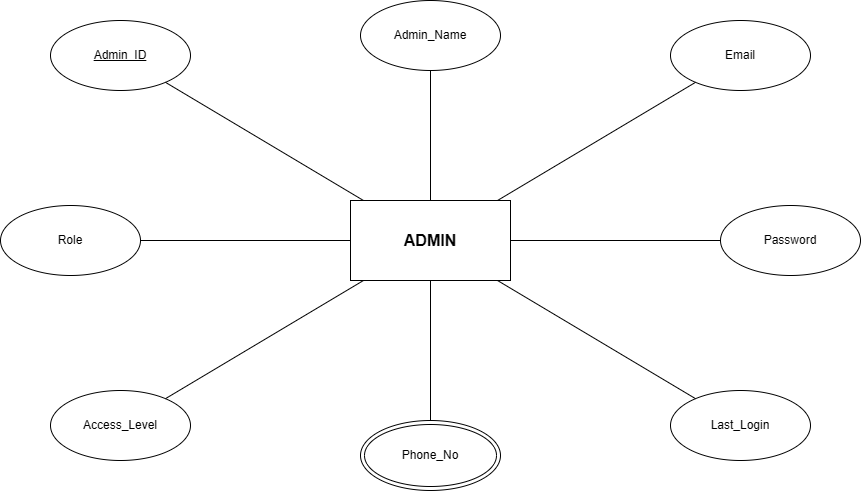

The diagram above was exported from draw.io. Its source (the exported page's mxGraphModel, read from the mxfile embedded in the PNG):
<mxGraphModel dx="1030" dy="562" grid="1" gridSize="10" guides="1" tooltips="1" connect="1" arrows="1" fold="1" page="1" pageScale="1" pageWidth="827" pageHeight="1169" math="0" shadow="0">
  <root>
    <mxCell id="0" />
    <mxCell id="1" parent="0" />
    <mxCell id="HdN1tKiVkwVtoqwsgbQf-1" parent="1" style="rounded=0;whiteSpace=wrap;html=1;fillColor=#FFFFFF;strokeColor=#000000;fontStyle=1;fontSize=16;" value="ADMIN" vertex="1">
      <mxGeometry height="80" width="160" x="370" y="220" as="geometry" />
    </mxCell>
    <mxCell id="HdN1tKiVkwVtoqwsgbQf-2" parent="1" style="ellipse;whiteSpace=wrap;html=1;fillColor=#FFFFFF;strokeColor=#000000;" value="Admin_Name" vertex="1">
      <mxGeometry height="70" width="140" x="380" y="20" as="geometry" />
    </mxCell>
    <mxCell id="HdN1tKiVkwVtoqwsgbQf-3" parent="1" style="ellipse;whiteSpace=wrap;html=1;fillColor=#FFFFFF;strokeColor=#000000;" value="&lt;u&gt;Admin_ID&lt;/u&gt;" vertex="1">
      <mxGeometry height="70" width="140" x="70" y="40" as="geometry" />
    </mxCell>
    <mxCell id="HdN1tKiVkwVtoqwsgbQf-4" parent="1" style="ellipse;whiteSpace=wrap;html=1;fillColor=#FFFFFF;strokeColor=#000000;" value="Email" vertex="1">
      <mxGeometry height="70" width="140" x="690" y="40" as="geometry" />
    </mxCell>
    <mxCell id="HdN1tKiVkwVtoqwsgbQf-5" parent="1" style="ellipse;whiteSpace=wrap;html=1;fillColor=#FFFFFF;strokeColor=#000000;" value="Role" vertex="1">
      <mxGeometry height="70" width="140" x="20" y="225" as="geometry" />
    </mxCell>
    <mxCell id="HdN1tKiVkwVtoqwsgbQf-6" parent="1" style="ellipse;whiteSpace=wrap;html=1;fillColor=#FFFFFF;strokeColor=#000000;" value="Password" vertex="1">
      <mxGeometry height="70" width="140" x="740" y="225" as="geometry" />
    </mxCell>
    <mxCell id="HdN1tKiVkwVtoqwsgbQf-7" parent="1" style="ellipse;whiteSpace=wrap;html=1;fillColor=#FFFFFF;strokeColor=#000000;" value="Access_Level" vertex="1">
      <mxGeometry height="70" width="140" x="70" y="410" as="geometry" />
    </mxCell>
    <mxCell id="HdN1tKiVkwVtoqwsgbQf-8" parent="1" style="ellipse;shape=doubleEllipse;whiteSpace=wrap;html=1;fillColor=#FFFFFF;strokeColor=#000000;" value="Phone_No" vertex="1">
      <mxGeometry height="70" width="140" x="380" y="440" as="geometry" />
    </mxCell>
    <mxCell id="HdN1tKiVkwVtoqwsgbQf-9" parent="1" style="ellipse;whiteSpace=wrap;html=1;fillColor=#FFFFFF;strokeColor=#000000;" value="Last_Login" vertex="1">
      <mxGeometry height="70" width="140" x="690" y="410" as="geometry" />
    </mxCell>
    <mxCell id="HdN1tKiVkwVtoqwsgbQf-10" edge="1" parent="1" source="HdN1tKiVkwVtoqwsgbQf-1" style="endArrow=none;html=1;strokeColor=#000000;rounded=0;" target="HdN1tKiVkwVtoqwsgbQf-2">
      <mxGeometry relative="1" as="geometry" />
    </mxCell>
    <mxCell id="HdN1tKiVkwVtoqwsgbQf-11" edge="1" parent="1" source="HdN1tKiVkwVtoqwsgbQf-1" style="endArrow=none;html=1;strokeColor=#000000;rounded=0;" target="HdN1tKiVkwVtoqwsgbQf-3">
      <mxGeometry relative="1" as="geometry" />
    </mxCell>
    <mxCell id="HdN1tKiVkwVtoqwsgbQf-12" edge="1" parent="1" source="HdN1tKiVkwVtoqwsgbQf-1" style="endArrow=none;html=1;strokeColor=#000000;rounded=0;" target="HdN1tKiVkwVtoqwsgbQf-4">
      <mxGeometry relative="1" as="geometry" />
    </mxCell>
    <mxCell id="HdN1tKiVkwVtoqwsgbQf-13" edge="1" parent="1" source="HdN1tKiVkwVtoqwsgbQf-1" style="endArrow=none;html=1;strokeColor=#000000;rounded=0;" target="HdN1tKiVkwVtoqwsgbQf-5">
      <mxGeometry relative="1" as="geometry" />
    </mxCell>
    <mxCell id="HdN1tKiVkwVtoqwsgbQf-14" edge="1" parent="1" source="HdN1tKiVkwVtoqwsgbQf-1" style="endArrow=none;html=1;strokeColor=#000000;rounded=0;" target="HdN1tKiVkwVtoqwsgbQf-6">
      <mxGeometry relative="1" as="geometry" />
    </mxCell>
    <mxCell id="HdN1tKiVkwVtoqwsgbQf-15" edge="1" parent="1" source="HdN1tKiVkwVtoqwsgbQf-1" style="endArrow=none;html=1;strokeColor=#000000;rounded=0;" target="HdN1tKiVkwVtoqwsgbQf-7">
      <mxGeometry relative="1" as="geometry" />
    </mxCell>
    <mxCell id="HdN1tKiVkwVtoqwsgbQf-16" edge="1" parent="1" source="HdN1tKiVkwVtoqwsgbQf-1" style="endArrow=none;html=1;strokeColor=#000000;rounded=0;" target="HdN1tKiVkwVtoqwsgbQf-8">
      <mxGeometry relative="1" as="geometry" />
    </mxCell>
    <mxCell id="HdN1tKiVkwVtoqwsgbQf-17" edge="1" parent="1" source="HdN1tKiVkwVtoqwsgbQf-1" style="endArrow=none;html=1;strokeColor=#000000;rounded=0;" target="HdN1tKiVkwVtoqwsgbQf-9">
      <mxGeometry relative="1" as="geometry" />
    </mxCell>
  </root>
</mxGraphModel>